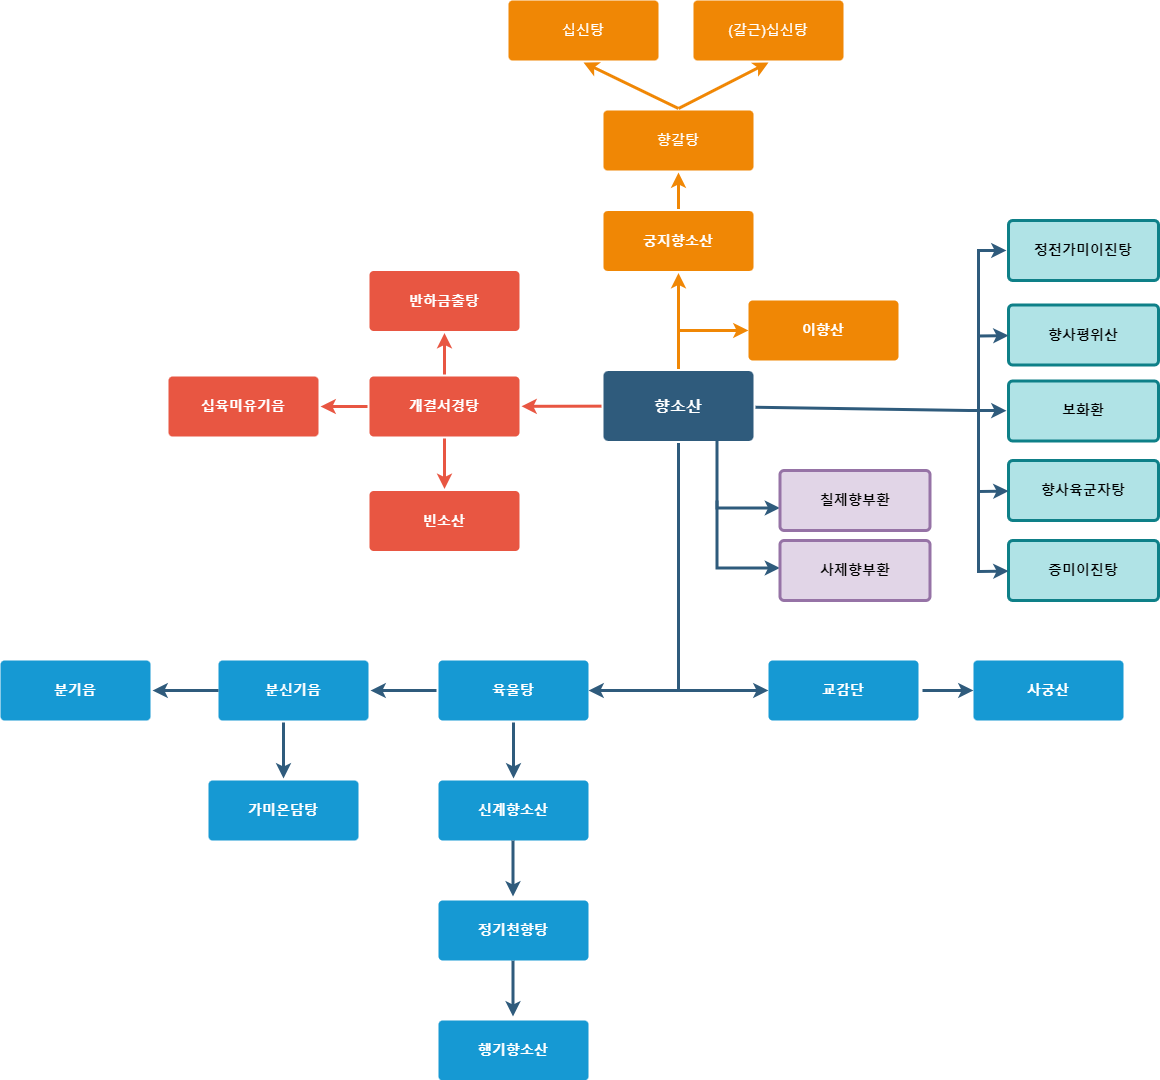

The diagram above was exported from draw.io. Its source (the exported page's mxGraphModel, read from the mxfile embedded in the PNG):
<mxGraphModel dx="2049" dy="484" grid="1" gridSize="10" guides="1" tooltips="1" connect="1" arrows="1" fold="1" page="1" pageScale="1" pageWidth="1169" pageHeight="827" background="none" math="0" shadow="0">
  <root>
    <mxCell id="0" />
    <mxCell id="1" parent="0" />
    <mxCell id="1745" value="" style="edgeStyle=none;rounded=0;jumpStyle=none;html=1;shadow=0;labelBackgroundColor=none;startArrow=none;startFill=0;endArrow=classic;endFill=1;jettySize=auto;orthogonalLoop=1;strokeColor=#F08705;strokeWidth=3;fontFamily=Helvetica;fontSize=16;fontColor=#23445D;spacing=5;" parent="1" source="1749" target="1764" edge="1">
      <mxGeometry relative="1" as="geometry" />
    </mxCell>
    <mxCell id="1746" value="" style="edgeStyle=none;rounded=0;jumpStyle=none;html=1;shadow=0;labelBackgroundColor=none;startArrow=none;startFill=0;endArrow=classic;endFill=1;jettySize=auto;orthogonalLoop=1;strokeColor=#2F5B7C;strokeWidth=3;fontFamily=Helvetica;fontSize=16;fontColor=#23445D;spacing=5;" parent="1" source="1749" target="1771" edge="1">
      <mxGeometry relative="1" as="geometry">
        <Array as="points">
          <mxPoint x="860" y="420" />
        </Array>
      </mxGeometry>
    </mxCell>
    <mxCell id="1747" value="" style="edgeStyle=orthogonalEdgeStyle;rounded=0;jumpStyle=none;html=1;shadow=0;labelBackgroundColor=none;startArrow=none;startFill=0;endArrow=classic;endFill=1;jettySize=auto;orthogonalLoop=1;strokeColor=#2F5B7C;strokeWidth=3;fontFamily=Helvetica;fontSize=16;fontColor=#23445D;spacing=5;" parent="1" source="1749" edge="1">
      <mxGeometry relative="1" as="geometry">
        <mxPoint x="480" y="700" as="targetPoint" />
        <Array as="points">
          <mxPoint x="570" y="700" />
        </Array>
      </mxGeometry>
    </mxCell>
    <mxCell id="1748" value="" style="edgeStyle=none;rounded=0;jumpStyle=none;html=1;shadow=0;labelBackgroundColor=none;startArrow=none;startFill=0;endArrow=classic;endFill=1;jettySize=auto;orthogonalLoop=1;strokeColor=#E85642;strokeWidth=3;fontFamily=Helvetica;fontSize=16;fontColor=#23445D;spacing=5;" parent="1" source="1749" target="1753" edge="1">
      <mxGeometry relative="1" as="geometry" />
    </mxCell>
    <mxCell id="YyhQ3pqdT0kcsHYeuX12-1786" style="edgeStyle=orthogonalEdgeStyle;rounded=0;orthogonalLoop=1;jettySize=auto;html=1;exitX=1;exitY=1;exitDx=0;exitDy=0;" parent="1" source="1749" edge="1">
      <mxGeometry relative="1" as="geometry">
        <mxPoint x="647" y="453" as="targetPoint" />
      </mxGeometry>
    </mxCell>
    <mxCell id="1749" value="향소산" style="rounded=1;whiteSpace=wrap;html=1;shadow=0;labelBackgroundColor=none;strokeColor=none;strokeWidth=3;fillColor=#2F5B7C;fontFamily=Helvetica;fontSize=16;fontColor=#FFFFFF;align=center;fontStyle=1;spacing=5;arcSize=7;perimeterSpacing=2;" parent="1" vertex="1">
      <mxGeometry x="495" y="380.5" width="150" height="70" as="geometry" />
    </mxCell>
    <mxCell id="1750" value="" style="edgeStyle=none;rounded=1;jumpStyle=none;html=1;shadow=0;labelBackgroundColor=none;startArrow=none;startFill=0;jettySize=auto;orthogonalLoop=1;strokeColor=#E85642;strokeWidth=3;fontFamily=Helvetica;fontSize=14;fontColor=#FFFFFF;spacing=5;fontStyle=1;fillColor=#b0e3e6;" parent="1" source="1753" target="1756" edge="1">
      <mxGeometry relative="1" as="geometry" />
    </mxCell>
    <mxCell id="1751" value="" style="edgeStyle=none;rounded=1;jumpStyle=none;html=1;shadow=0;labelBackgroundColor=none;startArrow=none;startFill=0;jettySize=auto;orthogonalLoop=1;strokeColor=#E85642;strokeWidth=3;fontFamily=Helvetica;fontSize=14;fontColor=#FFFFFF;spacing=5;fontStyle=1;fillColor=#b0e3e6;" parent="1" source="1753" target="1755" edge="1">
      <mxGeometry relative="1" as="geometry" />
    </mxCell>
    <mxCell id="1753" value="개결서경탕" style="rounded=1;whiteSpace=wrap;html=1;shadow=0;labelBackgroundColor=none;strokeColor=none;strokeWidth=3;fillColor=#E85642;fontFamily=Helvetica;fontSize=14;fontColor=#FFFFFF;align=center;spacing=5;fontStyle=1;arcSize=7;perimeterSpacing=2;" parent="1" vertex="1">
      <mxGeometry x="261" y="386" width="150" height="60" as="geometry" />
    </mxCell>
    <mxCell id="1755" value="십육미유기음" style="rounded=1;whiteSpace=wrap;html=1;shadow=0;labelBackgroundColor=none;strokeColor=none;strokeWidth=3;fillColor=#E85642;fontFamily=Helvetica;fontSize=14;fontColor=#FFFFFF;align=center;spacing=5;fontStyle=1;arcSize=7;perimeterSpacing=2;" parent="1" vertex="1">
      <mxGeometry x="60" y="386" width="150" height="60" as="geometry" />
    </mxCell>
    <mxCell id="1756" value="반하금출탕" style="rounded=1;whiteSpace=wrap;html=1;shadow=0;labelBackgroundColor=none;strokeColor=none;strokeWidth=3;fillColor=#E85642;fontFamily=Helvetica;fontSize=14;fontColor=#FFFFFF;align=center;spacing=5;fontStyle=1;arcSize=7;perimeterSpacing=2;" parent="1" vertex="1">
      <mxGeometry x="261" y="280.5" width="150" height="60" as="geometry" />
    </mxCell>
    <mxCell id="1760" value="신계향소산" style="rounded=1;whiteSpace=wrap;html=1;shadow=0;labelBackgroundColor=none;strokeColor=none;strokeWidth=3;fillColor=#1699d3;fontFamily=Helvetica;fontSize=14;fontColor=#FFFFFF;align=center;spacing=5;fontStyle=1;arcSize=7;perimeterSpacing=2;" parent="1" vertex="1">
      <mxGeometry x="330" y="790" width="150" height="60" as="geometry" />
    </mxCell>
    <UserObject label="궁지향소산" link="data:page/id,l9Zhc4-M4ztDj5pqma0I" id="1764">
      <mxCell style="rounded=1;whiteSpace=wrap;html=1;shadow=0;labelBackgroundColor=none;strokeColor=none;strokeWidth=3;fillColor=#F08705;fontFamily=Helvetica;fontSize=14;fontColor=#FFFFFF;align=center;spacing=5;fontStyle=1;arcSize=7;perimeterSpacing=2;" parent="1" vertex="1">
        <mxGeometry x="495" y="220.5" width="150" height="60" as="geometry" />
      </mxCell>
    </UserObject>
    <mxCell id="1765" value="(갈근)십신탕" style="rounded=1;whiteSpace=wrap;html=1;shadow=0;labelBackgroundColor=none;strokeColor=none;strokeWidth=3;fillColor=#F08705;fontFamily=Helvetica;fontSize=14;fontColor=#FFFFFF;align=center;spacing=5;arcSize=7;perimeterSpacing=2;" parent="1" vertex="1">
      <mxGeometry x="585" y="10" width="150" height="60" as="geometry" />
    </mxCell>
    <mxCell id="1766" value="" style="edgeStyle=none;rounded=0;jumpStyle=none;html=1;shadow=0;labelBackgroundColor=none;startArrow=none;startFill=0;endArrow=classic;endFill=1;jettySize=auto;orthogonalLoop=1;strokeColor=#F08705;strokeWidth=3;fontFamily=Helvetica;fontSize=14;fontColor=#FFFFFF;spacing=5;exitX=0.5;exitY=0;exitDx=0;exitDy=0;entryX=0.5;entryY=1;entryDx=0;entryDy=0;" parent="1" source="1769" target="1765" edge="1">
      <mxGeometry relative="1" as="geometry" />
    </mxCell>
    <mxCell id="1767" value="십신탕" style="rounded=1;whiteSpace=wrap;html=1;shadow=0;labelBackgroundColor=none;strokeColor=none;strokeWidth=3;fillColor=#F08705;fontFamily=Helvetica;fontSize=14;fontColor=#FFFFFF;align=center;spacing=5;arcSize=7;perimeterSpacing=2;" parent="1" vertex="1">
      <mxGeometry x="400" y="10" width="150" height="60" as="geometry" />
    </mxCell>
    <mxCell id="1768" value="" style="edgeStyle=none;rounded=0;jumpStyle=none;html=1;shadow=0;labelBackgroundColor=none;startArrow=none;startFill=0;endArrow=classic;endFill=1;jettySize=auto;orthogonalLoop=1;strokeColor=#F08705;strokeWidth=3;fontFamily=Helvetica;fontSize=14;fontColor=#FFFFFF;spacing=5;exitX=0.5;exitY=0;exitDx=0;exitDy=0;entryX=0.5;entryY=1;entryDx=0;entryDy=0;" parent="1" source="1769" target="1767" edge="1">
      <mxGeometry relative="1" as="geometry" />
    </mxCell>
    <mxCell id="1769" value="향갈탕" style="rounded=1;whiteSpace=wrap;html=1;shadow=0;labelBackgroundColor=none;strokeColor=none;strokeWidth=3;fillColor=#F08705;fontFamily=Helvetica;fontSize=14;fontColor=#FFFFFF;align=center;spacing=5;arcSize=7;perimeterSpacing=2;" parent="1" vertex="1">
      <mxGeometry x="495" y="120" width="150" height="60" as="geometry" />
    </mxCell>
    <mxCell id="1770" value="" style="edgeStyle=none;rounded=0;jumpStyle=none;html=1;shadow=0;labelBackgroundColor=none;startArrow=none;startFill=0;endArrow=classic;endFill=1;jettySize=auto;orthogonalLoop=1;strokeColor=#F08705;strokeWidth=3;fontFamily=Helvetica;fontSize=14;fontColor=#FFFFFF;spacing=5;" parent="1" source="1764" target="1769" edge="1">
      <mxGeometry relative="1" as="geometry" />
    </mxCell>
    <mxCell id="1771" value="보화환" style="rounded=1;whiteSpace=wrap;html=1;shadow=0;labelBackgroundColor=none;strokeColor=#0e8088;strokeWidth=3;fillColor=#b0e3e6;fontFamily=Helvetica;fontSize=14;align=center;spacing=5;fontStyle=1;arcSize=7;perimeterSpacing=2;" parent="1" vertex="1">
      <mxGeometry x="900" y="390.4999999999999" width="150" height="60" as="geometry" />
    </mxCell>
    <mxCell id="1772" value="증미이진탕" style="rounded=1;whiteSpace=wrap;html=1;shadow=0;labelBackgroundColor=none;strokeColor=#0e8088;strokeWidth=3;fillColor=#b0e3e6;fontFamily=Helvetica;fontSize=14;align=center;spacing=5;fontStyle=1;arcSize=7;perimeterSpacing=2;" parent="1" vertex="1">
      <mxGeometry x="900" y="550" width="150" height="60" as="geometry" />
    </mxCell>
    <mxCell id="1774" value="향사육군자탕" style="rounded=1;whiteSpace=wrap;html=1;shadow=0;labelBackgroundColor=none;strokeColor=#0e8088;strokeWidth=3;fillColor=#b0e3e6;fontFamily=Helvetica;fontSize=14;align=center;spacing=5;fontStyle=1;arcSize=7;perimeterSpacing=2;" parent="1" vertex="1">
      <mxGeometry x="900" y="470" width="150" height="60" as="geometry" />
    </mxCell>
    <mxCell id="1776" value="향사평위산" style="rounded=1;whiteSpace=wrap;html=1;shadow=0;labelBackgroundColor=none;strokeColor=#0e8088;strokeWidth=3;fillColor=#b0e3e6;fontFamily=Helvetica;fontSize=14;align=center;spacing=5;fontStyle=1;arcSize=7;perimeterSpacing=2;" parent="1" vertex="1">
      <mxGeometry x="900" y="314.5" width="150" height="60" as="geometry" />
    </mxCell>
    <mxCell id="1778" value="정전가미이진탕" style="rounded=1;whiteSpace=wrap;html=1;shadow=0;labelBackgroundColor=none;strokeColor=#0e8088;strokeWidth=3;fillColor=#b0e3e6;fontFamily=Helvetica;fontSize=14;align=center;spacing=5;fontStyle=1;arcSize=7;perimeterSpacing=2;" parent="1" vertex="1">
      <mxGeometry x="900" y="230" width="150" height="60" as="geometry" />
    </mxCell>
    <mxCell id="YyhQ3pqdT0kcsHYeuX12-1779" value="" style="edgeStyle=none;rounded=0;jumpStyle=none;html=1;shadow=0;labelBackgroundColor=none;startArrow=none;startFill=0;endArrow=classic;endFill=1;jettySize=auto;orthogonalLoop=1;strokeColor=#F08705;strokeWidth=3;fontFamily=Helvetica;fontSize=16;fontColor=#23445D;spacing=5;" parent="1" edge="1">
      <mxGeometry relative="1" as="geometry">
        <mxPoint x="570" y="340" as="sourcePoint" />
        <mxPoint x="640" y="340" as="targetPoint" />
      </mxGeometry>
    </mxCell>
    <mxCell id="YyhQ3pqdT0kcsHYeuX12-1780" value="이향산" style="rounded=1;whiteSpace=wrap;html=1;shadow=0;labelBackgroundColor=none;strokeColor=none;strokeWidth=3;fillColor=#F08705;fontFamily=Helvetica;fontSize=14;fontColor=#FFFFFF;align=center;spacing=5;fontStyle=1;arcSize=7;perimeterSpacing=2;" parent="1" vertex="1">
      <mxGeometry x="640" y="310" width="150" height="60" as="geometry" />
    </mxCell>
    <mxCell id="YyhQ3pqdT0kcsHYeuX12-1781" value="" style="edgeStyle=none;rounded=0;jumpStyle=none;html=1;shadow=0;labelBackgroundColor=none;startArrow=none;startFill=0;endArrow=classic;endFill=1;jettySize=auto;orthogonalLoop=1;strokeColor=#E85642;strokeWidth=3;fontFamily=Helvetica;fontSize=16;fontColor=#23445D;spacing=5;exitX=0.5;exitY=1;exitDx=0;exitDy=0;entryX=0.5;entryY=0;entryDx=0;entryDy=0;" parent="1" edge="1" target="YyhQ3pqdT0kcsHYeuX12-1782" source="1753">
      <mxGeometry relative="1" as="geometry">
        <mxPoint x="536" y="420.5" as="sourcePoint" />
        <mxPoint x="416" y="520.5" as="targetPoint" />
      </mxGeometry>
    </mxCell>
    <mxCell id="YyhQ3pqdT0kcsHYeuX12-1782" value="빈소산" style="rounded=1;whiteSpace=wrap;html=1;shadow=0;labelBackgroundColor=none;strokeColor=none;strokeWidth=3;fillColor=#E85642;fontFamily=Helvetica;fontSize=14;fontColor=#FFFFFF;align=center;spacing=5;fontStyle=1;arcSize=7;perimeterSpacing=2;" parent="1" vertex="1">
      <mxGeometry x="261" y="500.5" width="150" height="60" as="geometry" />
    </mxCell>
    <mxCell id="YyhQ3pqdT0kcsHYeuX12-1787" value="" style="edgeStyle=none;rounded=0;jumpStyle=none;html=1;shadow=0;labelBackgroundColor=none;startArrow=none;startFill=0;endArrow=classic;endFill=1;jettySize=auto;orthogonalLoop=1;strokeColor=#2F5B7C;strokeWidth=3;fontFamily=Helvetica;fontSize=16;fontColor=#23445D;spacing=5;exitX=1;exitY=1;exitDx=0;exitDy=0;" parent="1" edge="1">
      <mxGeometry relative="1" as="geometry">
        <mxPoint x="608.4999999999998" y="449.9999999999999" as="sourcePoint" />
        <mxPoint x="671.5" y="517.5" as="targetPoint" />
        <Array as="points">
          <mxPoint x="608.5" y="517.5" />
        </Array>
      </mxGeometry>
    </mxCell>
    <mxCell id="YyhQ3pqdT0kcsHYeuX12-1788" value="칠제향부환" style="rounded=1;whiteSpace=wrap;html=1;shadow=0;labelBackgroundColor=none;strokeColor=#9673a6;strokeWidth=3;fillColor=#e1d5e7;fontFamily=Helvetica;fontSize=14;align=center;spacing=5;fontStyle=1;arcSize=7;perimeterSpacing=2;" parent="1" vertex="1">
      <mxGeometry x="671.5" y="480" width="150" height="60" as="geometry" />
    </mxCell>
    <mxCell id="YyhQ3pqdT0kcsHYeuX12-1789" value="" style="edgeStyle=none;rounded=0;jumpStyle=none;html=1;shadow=0;labelBackgroundColor=none;startArrow=none;startFill=0;endArrow=classic;endFill=1;jettySize=auto;orthogonalLoop=1;strokeColor=#2F5B7C;strokeWidth=3;fontFamily=Helvetica;fontSize=16;fontColor=#23445D;spacing=5;exitX=1;exitY=1;exitDx=0;exitDy=0;" parent="1" edge="1">
      <mxGeometry relative="1" as="geometry">
        <mxPoint x="608.4999999999998" y="509.9999999999999" as="sourcePoint" />
        <mxPoint x="671.5" y="577.5" as="targetPoint" />
        <Array as="points">
          <mxPoint x="608.5" y="577.5" />
        </Array>
      </mxGeometry>
    </mxCell>
    <mxCell id="YyhQ3pqdT0kcsHYeuX12-1790" value="사제향부환" style="rounded=1;whiteSpace=wrap;html=1;shadow=0;labelBackgroundColor=none;strokeColor=#9673a6;strokeWidth=3;fillColor=#e1d5e7;fontFamily=Helvetica;fontSize=14;align=center;spacing=5;fontStyle=1;arcSize=7;perimeterSpacing=2;" parent="1" vertex="1">
      <mxGeometry x="671.5" y="550" width="150" height="60" as="geometry" />
    </mxCell>
    <mxCell id="YyhQ3pqdT0kcsHYeuX12-1791" value="" style="edgeStyle=none;rounded=0;jumpStyle=none;html=1;shadow=0;labelBackgroundColor=none;startArrow=none;startFill=0;endArrow=classic;endFill=1;jettySize=auto;orthogonalLoop=1;strokeColor=#2F5B7C;strokeWidth=3;fontFamily=Helvetica;fontSize=14;fontColor=#FFFFFF;spacing=5;fillColor=#0050ef;" parent="1" edge="1">
      <mxGeometry relative="1" as="geometry">
        <mxPoint x="814" y="700" as="sourcePoint" />
        <mxPoint x="865" y="700" as="targetPoint" />
      </mxGeometry>
    </mxCell>
    <mxCell id="YyhQ3pqdT0kcsHYeuX12-1795" value="" style="edgeStyle=none;rounded=0;jumpStyle=none;html=1;shadow=0;labelBackgroundColor=none;startArrow=none;startFill=0;endArrow=classic;endFill=1;jettySize=auto;orthogonalLoop=1;strokeColor=#2F5B7C;strokeWidth=3;fontFamily=Helvetica;fontSize=14;fontColor=#FFFFFF;spacing=5;fillColor=#0050ef;" parent="1" edge="1">
      <mxGeometry relative="1" as="geometry">
        <mxPoint x="570" y="700" as="sourcePoint" />
        <mxPoint x="660" y="700" as="targetPoint" />
      </mxGeometry>
    </mxCell>
    <mxCell id="OjAoJ85oV5G4YP9V020X-1781" value="" style="edgeStyle=none;rounded=0;jumpStyle=none;html=1;shadow=0;labelBackgroundColor=none;startArrow=none;startFill=0;endArrow=classic;endFill=1;jettySize=auto;orthogonalLoop=1;strokeColor=#2F5B7C;strokeWidth=3;fontFamily=Helvetica;fontSize=14;fontColor=#FFFFFF;spacing=5;fillColor=#0050ef;entryX=0.5;entryY=0;entryDx=0;entryDy=0;exitX=0.5;exitY=1;exitDx=0;exitDy=0;" edge="1" parent="1" target="1760">
      <mxGeometry relative="1" as="geometry">
        <mxPoint x="405" y="732" as="sourcePoint" />
        <mxPoint x="480" y="740" as="targetPoint" />
      </mxGeometry>
    </mxCell>
    <mxCell id="OjAoJ85oV5G4YP9V020X-1782" value="" style="edgeStyle=none;rounded=0;jumpStyle=none;html=1;shadow=0;labelBackgroundColor=none;startArrow=none;startFill=0;endArrow=classic;endFill=1;jettySize=auto;orthogonalLoop=1;strokeColor=#2F5B7C;strokeWidth=3;fontFamily=Helvetica;fontSize=14;fontColor=#FFFFFF;spacing=5;fillColor=#0050ef;entryX=0.5;entryY=0;entryDx=0;entryDy=0;exitX=0.5;exitY=1;exitDx=0;exitDy=0;" edge="1" parent="1">
      <mxGeometry relative="1" as="geometry">
        <mxPoint x="404.5" y="850" as="sourcePoint" />
        <mxPoint x="404.5" y="906" as="targetPoint" />
      </mxGeometry>
    </mxCell>
    <mxCell id="OjAoJ85oV5G4YP9V020X-1783" value="육울탕" style="rounded=1;whiteSpace=wrap;html=1;shadow=0;labelBackgroundColor=none;strokeColor=none;strokeWidth=3;fillColor=#1699d3;fontFamily=Helvetica;fontSize=14;fontColor=#FFFFFF;align=center;spacing=5;fontStyle=1;arcSize=7;perimeterSpacing=2;" vertex="1" parent="1">
      <mxGeometry x="330" y="670" width="150" height="60" as="geometry" />
    </mxCell>
    <mxCell id="OjAoJ85oV5G4YP9V020X-1784" value="" style="edgeStyle=none;rounded=0;jumpStyle=none;html=1;shadow=0;labelBackgroundColor=none;startArrow=none;startFill=0;endArrow=classic;endFill=1;jettySize=auto;orthogonalLoop=1;strokeColor=#2F5B7C;strokeWidth=3;fontFamily=Helvetica;fontSize=14;fontColor=#FFFFFF;spacing=5;fillColor=#0050ef;entryX=0.5;entryY=0;entryDx=0;entryDy=0;exitX=0.5;exitY=1;exitDx=0;exitDy=0;" edge="1" parent="1">
      <mxGeometry relative="1" as="geometry">
        <mxPoint x="404.5" y="970" as="sourcePoint" />
        <mxPoint x="404.5" y="1026" as="targetPoint" />
      </mxGeometry>
    </mxCell>
    <mxCell id="OjAoJ85oV5G4YP9V020X-1785" value="행기향소산" style="rounded=1;whiteSpace=wrap;html=1;shadow=0;labelBackgroundColor=none;strokeColor=none;strokeWidth=3;fillColor=#1699d3;fontFamily=Helvetica;fontSize=14;fontColor=#FFFFFF;align=center;spacing=5;fontStyle=1;arcSize=7;perimeterSpacing=2;" vertex="1" parent="1">
      <mxGeometry x="330" y="1030" width="150" height="60" as="geometry" />
    </mxCell>
    <mxCell id="OjAoJ85oV5G4YP9V020X-1786" value="정기천향탕" style="rounded=1;whiteSpace=wrap;html=1;shadow=0;labelBackgroundColor=none;strokeColor=none;strokeWidth=3;fillColor=#1699d3;fontFamily=Helvetica;fontSize=14;fontColor=#FFFFFF;align=center;spacing=5;fontStyle=1;arcSize=7;perimeterSpacing=2;" vertex="1" parent="1">
      <mxGeometry x="330" y="910" width="150" height="60" as="geometry" />
    </mxCell>
    <mxCell id="OjAoJ85oV5G4YP9V020X-1788" value="교감단" style="rounded=1;whiteSpace=wrap;html=1;shadow=0;labelBackgroundColor=none;strokeColor=none;strokeWidth=3;fillColor=#1699d3;fontFamily=Helvetica;fontSize=14;fontColor=#FFFFFF;align=center;spacing=5;fontStyle=1;arcSize=7;perimeterSpacing=2;" vertex="1" parent="1">
      <mxGeometry x="660" y="670" width="150" height="60" as="geometry" />
    </mxCell>
    <mxCell id="OjAoJ85oV5G4YP9V020X-1789" value="사궁산" style="rounded=1;whiteSpace=wrap;html=1;shadow=0;labelBackgroundColor=none;strokeColor=none;strokeWidth=3;fillColor=#1699d3;fontFamily=Helvetica;fontSize=14;fontColor=#FFFFFF;align=center;spacing=5;fontStyle=1;arcSize=7;perimeterSpacing=2;" vertex="1" parent="1">
      <mxGeometry x="865" y="670" width="150" height="60" as="geometry" />
    </mxCell>
    <mxCell id="OjAoJ85oV5G4YP9V020X-1790" value="분신기음" style="rounded=1;whiteSpace=wrap;html=1;shadow=0;labelBackgroundColor=none;strokeColor=none;strokeWidth=3;fillColor=#1699d3;fontFamily=Helvetica;fontSize=14;fontColor=#FFFFFF;align=center;spacing=5;fontStyle=1;arcSize=7;perimeterSpacing=2;" vertex="1" parent="1">
      <mxGeometry x="110" y="670" width="150" height="60" as="geometry" />
    </mxCell>
    <mxCell id="OjAoJ85oV5G4YP9V020X-1791" value="" style="edgeStyle=none;rounded=0;jumpStyle=none;html=1;shadow=0;labelBackgroundColor=none;startArrow=none;startFill=0;endArrow=classic;endFill=1;jettySize=auto;orthogonalLoop=1;strokeColor=#2F5B7C;strokeWidth=3;fontFamily=Helvetica;fontSize=14;fontColor=#FFFFFF;spacing=5;fillColor=#0050ef;entryX=1;entryY=0.5;entryDx=0;entryDy=0;exitX=0;exitY=0.5;exitDx=0;exitDy=0;" edge="1" parent="1" source="OjAoJ85oV5G4YP9V020X-1783" target="OjAoJ85oV5G4YP9V020X-1790">
      <mxGeometry relative="1" as="geometry">
        <mxPoint x="295" y="670" as="sourcePoint" />
        <mxPoint x="295" y="726" as="targetPoint" />
      </mxGeometry>
    </mxCell>
    <mxCell id="OjAoJ85oV5G4YP9V020X-1792" value="분기음" style="rounded=1;whiteSpace=wrap;html=1;shadow=0;labelBackgroundColor=none;strokeColor=none;strokeWidth=3;fillColor=#1699d3;fontFamily=Helvetica;fontSize=14;fontColor=#FFFFFF;align=center;spacing=5;fontStyle=1;arcSize=7;perimeterSpacing=2;" vertex="1" parent="1">
      <mxGeometry x="-108" y="670" width="150" height="60" as="geometry" />
    </mxCell>
    <mxCell id="OjAoJ85oV5G4YP9V020X-1793" value="" style="edgeStyle=none;rounded=0;jumpStyle=none;html=1;shadow=0;labelBackgroundColor=none;startArrow=none;startFill=0;endArrow=classic;endFill=1;jettySize=auto;orthogonalLoop=1;strokeColor=#2F5B7C;strokeWidth=3;fontFamily=Helvetica;fontSize=14;fontColor=#FFFFFF;spacing=5;fillColor=#0050ef;entryX=1;entryY=0.5;entryDx=0;entryDy=0;exitX=0;exitY=0.5;exitDx=0;exitDy=0;" edge="1" parent="1" target="OjAoJ85oV5G4YP9V020X-1792">
      <mxGeometry relative="1" as="geometry">
        <mxPoint x="110" y="700" as="sourcePoint" />
        <mxPoint x="77" y="726" as="targetPoint" />
      </mxGeometry>
    </mxCell>
    <mxCell id="OjAoJ85oV5G4YP9V020X-1794" value="가미온담탕" style="rounded=1;whiteSpace=wrap;html=1;shadow=0;labelBackgroundColor=none;strokeColor=none;strokeWidth=3;fillColor=#1699d3;fontFamily=Helvetica;fontSize=14;fontColor=#FFFFFF;align=center;spacing=5;fontStyle=1;arcSize=7;perimeterSpacing=2;" vertex="1" parent="1">
      <mxGeometry x="100" y="790" width="150" height="60" as="geometry" />
    </mxCell>
    <mxCell id="OjAoJ85oV5G4YP9V020X-1795" value="" style="edgeStyle=none;rounded=0;jumpStyle=none;html=1;shadow=0;labelBackgroundColor=none;startArrow=none;startFill=0;endArrow=classic;endFill=1;jettySize=auto;orthogonalLoop=1;strokeColor=#2F5B7C;strokeWidth=3;fontFamily=Helvetica;fontSize=14;fontColor=#FFFFFF;spacing=5;fillColor=#0050ef;entryX=0.5;entryY=0;entryDx=0;entryDy=0;exitX=0.5;exitY=1;exitDx=0;exitDy=0;" edge="1" target="OjAoJ85oV5G4YP9V020X-1794" parent="1">
      <mxGeometry relative="1" as="geometry">
        <mxPoint x="175" y="732" as="sourcePoint" />
        <mxPoint x="250" y="740" as="targetPoint" />
      </mxGeometry>
    </mxCell>
    <mxCell id="OjAoJ85oV5G4YP9V020X-1799" value="" style="endArrow=classic;html=1;rounded=0;strokeWidth=3;strokeColor=#2F5B7C;entryX=0;entryY=0.5;entryDx=0;entryDy=0;" edge="1" parent="1" target="1778">
      <mxGeometry width="50" height="50" relative="1" as="geometry">
        <mxPoint x="870" y="420" as="sourcePoint" />
        <mxPoint x="860" y="330" as="targetPoint" />
        <Array as="points">
          <mxPoint x="870" y="390" />
          <mxPoint x="870" y="260" />
        </Array>
      </mxGeometry>
    </mxCell>
    <mxCell id="OjAoJ85oV5G4YP9V020X-1801" value="" style="endArrow=classic;html=1;rounded=0;strokeWidth=3;strokeColor=#2F5B7C;entryX=0;entryY=0.5;entryDx=0;entryDy=0;" edge="1" parent="1">
      <mxGeometry width="50" height="50" relative="1" as="geometry">
        <mxPoint x="870" y="410" as="sourcePoint" />
        <mxPoint x="900" y="500.5" as="targetPoint" />
        <Array as="points">
          <mxPoint x="870" y="501" />
        </Array>
      </mxGeometry>
    </mxCell>
    <mxCell id="OjAoJ85oV5G4YP9V020X-1802" value="" style="endArrow=classic;html=1;rounded=0;strokeWidth=3;strokeColor=#2F5B7C;entryX=0;entryY=0.5;entryDx=0;entryDy=0;" edge="1" parent="1">
      <mxGeometry width="50" height="50" relative="1" as="geometry">
        <mxPoint x="870" y="490" as="sourcePoint" />
        <mxPoint x="900" y="580.5" as="targetPoint" />
        <Array as="points">
          <mxPoint x="870" y="581" />
        </Array>
      </mxGeometry>
    </mxCell>
    <mxCell id="OjAoJ85oV5G4YP9V020X-1803" value="" style="endArrow=classic;html=1;rounded=0;strokeWidth=3;strokeColor=#2F5B7C;entryX=0;entryY=0.5;entryDx=0;entryDy=0;" edge="1" parent="1">
      <mxGeometry width="50" height="50" relative="1" as="geometry">
        <mxPoint x="870" y="420" as="sourcePoint" />
        <mxPoint x="900" y="345" as="targetPoint" />
        <Array as="points">
          <mxPoint x="870" y="345.5" />
        </Array>
      </mxGeometry>
    </mxCell>
  </root>
</mxGraphModel>